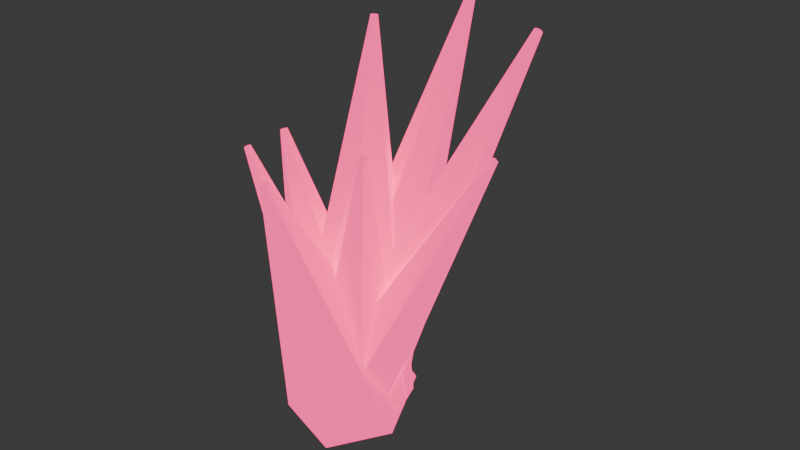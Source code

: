 # Source: VFX_CrystalShards_Hell_v01.blend  (saved by Blender 5.2.44; exported with 4.5.12 LTS)
import bpy
from mathutils import Matrix  # noqa: F401  (used for matrix-valued properties, if any)

bpy.ops.wm.read_factory_settings(use_empty=True)
scene = bpy.context.scene
scene.name = 'Scene'

# ---- collections
col_collection = bpy.data.collections.new('Collection'); scene.collection.children.link(col_collection)

# ---- materials (node trees are filled in below, after node groups)
mat_mat_vfx_crystalshards_hell = bpy.data.materials.new('MAT_VFX_CrystalShards_Hell')
mat_mat_vfx_crystalshards_hell.diffuse_color = (0.72, 0.035, 0.18, 1.0)

# ---- material node trees
mat_mat_vfx_crystalshards_hell.use_nodes = True; mat_mat_vfx_crystalshards_hell.node_tree.nodes.clear()
_N = mat_mat_vfx_crystalshards_hell.node_tree.nodes; _L = mat_mat_vfx_crystalshards_hell.node_tree.links
n0 = _N.new('ShaderNodeOutputMaterial'); n0.name = 'Material Output'; n0.location = (0, 0)
n1 = _N.new('ShaderNodeBsdfPrincipled'); n1.name = 'Principled BSDF'; n1.location = (0, 0)
n1.inputs[0].default_value = (0.72, 0.035, 0.18, 1.0)
n1.inputs[1].default_value = 0.12
n1.inputs[2].default_value = 0.24
n1.inputs[10].default_value = 0.005
n1.inputs[27].default_value = (0.72, 0.035, 0.18, 1.0)
n1.inputs[28].default_value = 2.4
_L.new(n1.outputs[0], n0.inputs[0])
n0.is_active_output = True

# ---- world
world_world = bpy.data.worlds.new('World'); scene.world = world_world
world_world.use_nodes = True; world_world.node_tree.nodes.clear()
_N = world_world.node_tree.nodes; _L = world_world.node_tree.links
n0 = _N.new('ShaderNodeOutputWorld'); n0.name = 'World Output'; n0.location = (200, 100)
n1 = _N.new('ShaderNodeBackground'); n1.name = 'Background'; n1.location = (-200, 100)
n1.inputs[0].default_value = (0.05088, 0.05088, 0.05088, 1.0)
_L.new(n1.outputs[0], n0.inputs[0])
n0.is_active_output = True
world_world.color = (0.05088, 0.05088, 0.05088)
world_world.sun_shadow_jitter_overblur = 0.0

# ---- meshes
me_mesh_crystalshard_01 = bpy.data.meshes.new('MESH_CrystalShard_01')
me_mesh_crystalshard_01.from_pydata([(0.0189, 0.008099, 0.007829), (-0.04407, -0.01889, 0.1315), (0.01695, -0.01346, 0.003914), (-0.04425, -0.02085, 0.1312), (-0.001944, -0.02156, -0.003914), (-0.04597, -0.02159, 0.1305), (-0.0189, -0.008099, -0.007829), (-0.04751, -0.02036, 0.1301), (-0.01695, 0.01346, -0.003914), (-0.04733, -0.0184, 0.1305), (0.001944, 0.02156, 0.003914), (-0.04562, -0.01767, 0.1312)], [], [(0, 1, 3, 2), (2, 3, 5, 4), (4, 5, 7, 6), (6, 7, 9, 8), (3, 1, 11, 9, 7, 5), (8, 9, 11, 10), (10, 11, 1, 0), (0, 2, 4, 6, 8, 10)])
_uv = me_mesh_crystalshard_01.uv_layers.new(name='UVMap')
_uv.uv.foreach_set('vector', [1.0, 0.5, 1.0, 1.0, 0.8333, 1.0, 0.8333, 0.5, 0.8333, 0.5, 0.8333, 1.0, 0.6667, 1.0, 0.6667, 0.5, 0.6667, 0.5, 0.6667, 1.0, 0.5, 1.0, 0.5, 0.5, 0.5, 0.5, 0.5, 1.0, 0.3333, 1.0, 0.3333, 0.5, 0.4578, 0.37, 0.25, 0.49, 0.04215, 0.37, 0.04215, 0.13, 0.25, 0.01, 0.4578, 0.13, 0.3333, 0.5, 0.3333, 1.0, 0.1667, 1.0, 0.1667, 0.5, 0.1667, 0.5, 0.1667, 1.0, -8.941e-08, 1.0, -8.941e-08, 0.5, 0.75, 0.49, 0.9578, 0.37, 0.9578, 0.13, 0.75, 0.01, 0.5422, 0.13, 0.5422, 0.37])
me_mesh_crystalshard_01.materials.append(mat_mat_vfx_crystalshards_hell)
me_mesh_crystalshard_01.update()
me_mesh_crystalshard_02 = bpy.data.meshes.new('MESH_CrystalShard_02')
me_mesh_crystalshard_02.from_pydata([(-0.01995, 0.0171, 0.009688), (0.04218, -0.03616, 0.1564), (0.005808, 0.02696, 0.004844), (0.04402, -0.03545, 0.1561), (0.02575, 0.009863, -0.004844), (0.04545, -0.03667, 0.1554), (0.01995, -0.0171, -0.009688), (0.04503, -0.0386, 0.1551), (-0.005808, -0.02696, -0.004844), (0.04319, -0.0393, 0.1554), (-0.02575, -0.009863, 0.004844), (0.04177, -0.03808, 0.1561)], [], [(0, 1, 3, 2), (2, 3, 5, 4), (4, 5, 7, 6), (6, 7, 9, 8), (3, 1, 11, 9, 7, 5), (8, 9, 11, 10), (10, 11, 1, 0), (0, 2, 4, 6, 8, 10)])
_uv = me_mesh_crystalshard_02.uv_layers.new(name='UVMap')
_uv.uv.foreach_set('vector', [1.0, 0.5, 1.0, 1.0, 0.8333, 1.0, 0.8333, 0.5, 0.8333, 0.5, 0.8333, 1.0, 0.6667, 1.0, 0.6667, 0.5, 0.6667, 0.5, 0.6667, 1.0, 0.5, 1.0, 0.5, 0.5, 0.5, 0.5, 0.5, 1.0, 0.3333, 1.0, 0.3333, 0.5, 0.4578, 0.37, 0.25, 0.49, 0.04215, 0.37, 0.04215, 0.13, 0.25, 0.01, 0.4578, 0.13, 0.3333, 0.5, 0.3333, 1.0, 0.1667, 1.0, 0.1667, 0.5, 0.1667, 0.5, 0.1667, 1.0, -8.941e-08, 1.0, -8.941e-08, 0.5, 0.75, 0.49, 0.9578, 0.37, 0.9578, 0.13, 0.75, 0.01, 0.5422, 0.13, 0.5422, 0.37])
me_mesh_crystalshard_02.materials.append(mat_mat_vfx_crystalshards_hell)
me_mesh_crystalshard_02.update()
me_mesh_crystalshard_03 = bpy.data.meshes.new('MESH_CrystalShard_03')
me_mesh_crystalshard_03.from_pydata([(0.01565, -0.02782, 0.01172), (-0.03152, 0.05604, 0.1809), (-0.01784, -0.02834, 0.005859), (-0.03349, 0.05601, 0.1806), (-0.03349, -0.0005267, -0.005859), (-0.03441, 0.05764, 0.1799), (-0.01565, 0.02782, -0.01172), (-0.03336, 0.05931, 0.1795), (0.01784, 0.02834, -0.005859), (-0.03139, 0.05934, 0.1799), (0.03349, 0.0005267, 0.005859), (-0.03047, 0.05771, 0.1806)], [], [(0, 1, 3, 2), (2, 3, 5, 4), (4, 5, 7, 6), (6, 7, 9, 8), (3, 1, 11, 9, 7, 5), (8, 9, 11, 10), (10, 11, 1, 0), (0, 2, 4, 6, 8, 10)])
_uv = me_mesh_crystalshard_03.uv_layers.new(name='UVMap')
_uv.uv.foreach_set('vector', [1.0, 0.5, 1.0, 1.0, 0.8333, 1.0, 0.8333, 0.5, 0.8333, 0.5, 0.8333, 1.0, 0.6667, 1.0, 0.6667, 0.5, 0.6667, 0.5, 0.6667, 1.0, 0.5, 1.0, 0.5, 0.5, 0.5, 0.5, 0.5, 1.0, 0.3333, 1.0, 0.3333, 0.5, 0.4578, 0.37, 0.25, 0.49, 0.04215, 0.37, 0.04215, 0.13, 0.25, 0.01, 0.4578, 0.13, 0.3333, 0.5, 0.3333, 1.0, 0.1667, 1.0, 0.1667, 0.5, 0.1667, 0.5, 0.1667, 1.0, -8.941e-08, 1.0, -8.941e-08, 0.5, 0.75, 0.49, 0.9578, 0.37, 0.9578, 0.13, 0.75, 0.01, 0.5422, 0.13, 0.5422, 0.37])
me_mesh_crystalshard_03.materials.append(mat_mat_vfx_crystalshards_hell)
me_mesh_crystalshard_03.update()
me_mesh_crystalshard_04 = bpy.data.meshes.new('MESH_CrystalShard_04')
me_mesh_crystalshard_04.from_pydata([(-0.01876, -0.007504, 0.008704), (0.07838, 0.03135, 0.201), (-0.01646, 0.01394, 0.004352), (0.07859, 0.0333, 0.2006), (0.002304, 0.02144, -0.004352), (0.08029, 0.03398, 0.1998), (0.01876, 0.007504, -0.008704), (0.08179, 0.03272, 0.1994), (0.01646, -0.01394, -0.004352), (0.08158, 0.03077, 0.1998), (-0.002304, -0.02144, 0.004352), (0.07987, 0.03008, 0.2006)], [], [(0, 1, 3, 2), (2, 3, 5, 4), (4, 5, 7, 6), (6, 7, 9, 8), (3, 1, 11, 9, 7, 5), (8, 9, 11, 10), (10, 11, 1, 0), (0, 2, 4, 6, 8, 10)])
_uv = me_mesh_crystalshard_04.uv_layers.new(name='UVMap')
_uv.uv.foreach_set('vector', [1.0, 0.5, 1.0, 1.0, 0.8333, 1.0, 0.8333, 0.5, 0.8333, 0.5, 0.8333, 1.0, 0.6667, 1.0, 0.6667, 0.5, 0.6667, 0.5, 0.6667, 1.0, 0.5, 1.0, 0.5, 0.5, 0.5, 0.5, 0.5, 1.0, 0.3333, 1.0, 0.3333, 0.5, 0.4578, 0.37, 0.25, 0.49, 0.04215, 0.37, 0.04215, 0.13, 0.25, 0.01, 0.4578, 0.13, 0.3333, 0.5, 0.3333, 1.0, 0.1667, 1.0, 0.1667, 0.5, 0.1667, 0.5, 0.1667, 1.0, -8.941e-08, 1.0, -8.941e-08, 0.5, 0.75, 0.49, 0.9578, 0.37, 0.9578, 0.13, 0.75, 0.01, 0.5422, 0.13, 0.5422, 0.37])
me_mesh_crystalshard_04.materials.append(mat_mat_vfx_crystalshards_hell)
me_mesh_crystalshard_04.update()
me_mesh_crystalshard_05 = bpy.data.meshes.new('MESH_CrystalShard_05')
me_mesh_crystalshard_05.from_pydata([(0.02252, -0.008445, 0.01434), (-0.06551, 0.02457, 0.1213), (0.002746, -0.02693, 0.007168), (-0.06692, 0.02325, 0.1208), (-0.01977, -0.01848, -0.007168), (-0.06853, 0.02385, 0.1197), (-0.02252, 0.008445, -0.01434), (-0.06873, 0.02577, 0.1192), (-0.002746, 0.02693, -0.007168), (-0.06732, 0.02709, 0.1197), (0.01977, 0.01848, 0.007168), (-0.06571, 0.02649, 0.1208)], [], [(0, 1, 3, 2), (2, 3, 5, 4), (4, 5, 7, 6), (6, 7, 9, 8), (3, 1, 11, 9, 7, 5), (8, 9, 11, 10), (10, 11, 1, 0), (0, 2, 4, 6, 8, 10)])
_uv = me_mesh_crystalshard_05.uv_layers.new(name='UVMap')
_uv.uv.foreach_set('vector', [1.0, 0.5, 1.0, 1.0, 0.8333, 1.0, 0.8333, 0.5, 0.8333, 0.5, 0.8333, 1.0, 0.6667, 1.0, 0.6667, 0.5, 0.6667, 0.5, 0.6667, 1.0, 0.5, 1.0, 0.5, 0.5, 0.5, 0.5, 0.5, 1.0, 0.3333, 1.0, 0.3333, 0.5, 0.4578, 0.37, 0.25, 0.49, 0.04215, 0.37, 0.04215, 0.13, 0.25, 0.01, 0.4578, 0.13, 0.3333, 0.5, 0.3333, 1.0, 0.1667, 1.0, 0.1667, 0.5, 0.1667, 0.5, 0.1667, 1.0, -8.941e-08, 1.0, -8.941e-08, 0.5, 0.75, 0.49, 0.9578, 0.37, 0.9578, 0.13, 0.75, 0.01, 0.5422, 0.13, 0.5422, 0.37])
me_mesh_crystalshard_05.materials.append(mat_mat_vfx_crystalshards_hell)
me_mesh_crystalshard_05.update()
me_mesh_crystalshard_06 = bpy.data.meshes.new('MESH_CrystalShard_06')
me_mesh_crystalshard_06.from_pydata([(-0.008367, 0.02928, 0.01512), (0.01978, -0.06924, 0.1496), (0.02413, 0.02273, 0.007558), (0.0217, -0.06963, 0.1491), (0.0325, -0.006552, -0.007558), (0.02219, -0.07135, 0.1482), (0.008367, -0.02928, -0.01512), (0.02077, -0.07269, 0.1478), (-0.02413, -0.02273, -0.007558), (0.01886, -0.0723, 0.1482), (-0.0325, 0.006552, 0.007558), (0.01836, -0.07058, 0.1491)], [], [(0, 1, 3, 2), (2, 3, 5, 4), (4, 5, 7, 6), (6, 7, 9, 8), (3, 1, 11, 9, 7, 5), (8, 9, 11, 10), (10, 11, 1, 0), (0, 2, 4, 6, 8, 10)])
_uv = me_mesh_crystalshard_06.uv_layers.new(name='UVMap')
_uv.uv.foreach_set('vector', [1.0, 0.5, 1.0, 1.0, 0.8333, 1.0, 0.8333, 0.5, 0.8333, 0.5, 0.8333, 1.0, 0.6667, 1.0, 0.6667, 0.5, 0.6667, 0.5, 0.6667, 1.0, 0.5, 1.0, 0.5, 0.5, 0.5, 0.5, 0.5, 1.0, 0.3333, 1.0, 0.3333, 0.5, 0.4578, 0.37, 0.25, 0.49, 0.04215, 0.37, 0.04215, 0.13, 0.25, 0.01, 0.4578, 0.13, 0.3333, 0.5, 0.3333, 1.0, 0.1667, 1.0, 0.1667, 0.5, 0.1667, 0.5, 0.1667, 1.0, -8.941e-08, 1.0, -8.941e-08, 0.5, 0.75, 0.49, 0.9578, 0.37, 0.9578, 0.13, 0.75, 0.01, 0.5422, 0.13, 0.5422, 0.37])
me_mesh_crystalshard_06.materials.append(mat_mat_vfx_crystalshards_hell)
me_mesh_crystalshard_06.update()
me_mesh_crystalshard_07 = bpy.data.meshes.new('MESH_CrystalShard_07')
me_mesh_crystalshard_07.from_pydata([(-0.01836, 0.004081, 0.01141), (0.09553, -0.02123, 0.1652), (-0.005048, 0.02064, 0.005705), (0.09674, -0.01972, 0.1647), (0.01331, 0.01656, -0.005705), (0.09841, -0.0201, 0.1636), (0.01836, -0.004081, -0.01141), (0.09887, -0.02197, 0.1631), (0.005048, -0.02064, -0.005705), (0.09766, -0.02348, 0.1636), (-0.01331, -0.01656, 0.005705), (0.09599, -0.02311, 0.1647)], [], [(0, 1, 3, 2), (2, 3, 5, 4), (4, 5, 7, 6), (6, 7, 9, 8), (3, 1, 11, 9, 7, 5), (8, 9, 11, 10), (10, 11, 1, 0), (0, 2, 4, 6, 8, 10)])
_uv = me_mesh_crystalshard_07.uv_layers.new(name='UVMap')
_uv.uv.foreach_set('vector', [1.0, 0.5, 1.0, 1.0, 0.8333, 1.0, 0.8333, 0.5, 0.8333, 0.5, 0.8333, 1.0, 0.6667, 1.0, 0.6667, 0.5, 0.6667, 0.5, 0.6667, 1.0, 0.5, 1.0, 0.5, 0.5, 0.5, 0.5, 0.5, 1.0, 0.3333, 1.0, 0.3333, 0.5, 0.4578, 0.37, 0.25, 0.49, 0.04215, 0.37, 0.04215, 0.13, 0.25, 0.01, 0.4578, 0.13, 0.3333, 0.5, 0.3333, 1.0, 0.1667, 1.0, 0.1667, 0.5, 0.1667, 0.5, 0.1667, 1.0, -8.941e-08, 1.0, -8.941e-08, 0.5, 0.75, 0.49, 0.9578, 0.37, 0.9578, 0.13, 0.75, 0.01, 0.5422, 0.13, 0.5422, 0.37])
me_mesh_crystalshard_07.materials.append(mat_mat_vfx_crystalshards_hell)
me_mesh_crystalshard_07.update()
me_mesh_crystalshard_08 = bpy.data.meshes.new('MESH_CrystalShard_08')
me_mesh_crystalshard_08.from_pydata([(0.002484, -0.02385, 0.01446), (-0.01149, 0.1103, 0.1877), (-0.02288, -0.01444, 0.007232), (-0.0133, 0.111, 0.1872), (-0.02536, 0.009411, -0.007232), (-0.01348, 0.1127, 0.1861), (-0.002484, 0.02385, -0.01446), (-0.01184, 0.1137, 0.1856), (0.02288, 0.01444, -0.007232), (-0.01003, 0.113, 0.1861), (0.02536, -0.009411, 0.007232), (-0.009855, 0.1113, 0.1872)], [], [(0, 1, 3, 2), (2, 3, 5, 4), (4, 5, 7, 6), (6, 7, 9, 8), (3, 1, 11, 9, 7, 5), (8, 9, 11, 10), (10, 11, 1, 0), (0, 2, 4, 6, 8, 10)])
_uv = me_mesh_crystalshard_08.uv_layers.new(name='UVMap')
_uv.uv.foreach_set('vector', [1.0, 0.5, 1.0, 1.0, 0.8333, 1.0, 0.8333, 0.5, 0.8333, 0.5, 0.8333, 1.0, 0.6667, 1.0, 0.6667, 0.5, 0.6667, 0.5, 0.6667, 1.0, 0.5, 1.0, 0.5, 0.5, 0.5, 0.5, 0.5, 1.0, 0.3333, 1.0, 0.3333, 0.5, 0.4578, 0.37, 0.25, 0.49, 0.04215, 0.37, 0.04215, 0.13, 0.25, 0.01, 0.4578, 0.13, 0.3333, 0.5, 0.3333, 1.0, 0.1667, 1.0, 0.1667, 0.5, 0.1667, 0.5, 0.1667, 1.0, -8.941e-08, 1.0, -8.941e-08, 0.5, 0.75, 0.49, 0.9578, 0.37, 0.9578, 0.13, 0.75, 0.01, 0.5422, 0.13, 0.5422, 0.37])
me_mesh_crystalshard_08.materials.append(mat_mat_vfx_crystalshards_hell)
me_mesh_crystalshard_08.update()

# ---- objects
ob_mesh_crystalshard_01 = bpy.data.objects.new('MESH_CrystalShard_01', me_mesh_crystalshard_01)
ob_mesh_crystalshard_02 = bpy.data.objects.new('MESH_CrystalShard_02', me_mesh_crystalshard_02)
ob_mesh_crystalshard_03 = bpy.data.objects.new('MESH_CrystalShard_03', me_mesh_crystalshard_03)
ob_mesh_crystalshard_04 = bpy.data.objects.new('MESH_CrystalShard_04', me_mesh_crystalshard_04)
ob_mesh_crystalshard_05 = bpy.data.objects.new('MESH_CrystalShard_05', me_mesh_crystalshard_05)
ob_mesh_crystalshard_06 = bpy.data.objects.new('MESH_CrystalShard_06', me_mesh_crystalshard_06)
ob_mesh_crystalshard_07 = bpy.data.objects.new('MESH_CrystalShard_07', me_mesh_crystalshard_07)
ob_mesh_crystalshard_08 = bpy.data.objects.new('MESH_CrystalShard_08', me_mesh_crystalshard_08)
ob_vfx_crystalshards_hell = bpy.data.objects.new('VFX_CrystalShards_Hell', None)
ob_socket_burstorigin = bpy.data.objects.new('SOCKET_BurstOrigin', None)

# ---- transforms, parenting, visibility, modifiers, constraints
ob_mesh_crystalshard_01.parent = ob_vfx_crystalshards_hell
ob_mesh_crystalshard_01.location = (0.0, 0.0, 0.0)
ob_mesh_crystalshard_01.rotation_mode = 'QUATERNION'
ob_mesh_crystalshard_01.rotation_quaternion = (1.0, 0.0, 0.0, 0.0)
ob_mesh_crystalshard_02.parent = ob_vfx_crystalshards_hell
ob_mesh_crystalshard_02.location = (0.0, 0.0, 0.0)
ob_mesh_crystalshard_02.rotation_mode = 'QUATERNION'
ob_mesh_crystalshard_02.rotation_quaternion = (1.0, 0.0, 0.0, 0.0)
ob_mesh_crystalshard_03.parent = ob_vfx_crystalshards_hell
ob_mesh_crystalshard_03.location = (0.0, 0.0, 0.0)
ob_mesh_crystalshard_03.rotation_mode = 'QUATERNION'
ob_mesh_crystalshard_03.rotation_quaternion = (1.0, 0.0, 0.0, 0.0)
ob_mesh_crystalshard_04.parent = ob_vfx_crystalshards_hell
ob_mesh_crystalshard_04.location = (0.0, 0.0, 0.0)
ob_mesh_crystalshard_04.rotation_mode = 'QUATERNION'
ob_mesh_crystalshard_04.rotation_quaternion = (1.0, 0.0, 0.0, 0.0)
ob_mesh_crystalshard_05.parent = ob_vfx_crystalshards_hell
ob_mesh_crystalshard_05.location = (0.0, 0.0, 0.0)
ob_mesh_crystalshard_05.rotation_mode = 'QUATERNION'
ob_mesh_crystalshard_05.rotation_quaternion = (1.0, 0.0, 0.0, 0.0)
ob_mesh_crystalshard_06.parent = ob_vfx_crystalshards_hell
ob_mesh_crystalshard_06.location = (0.0, 0.0, 0.0)
ob_mesh_crystalshard_06.rotation_mode = 'QUATERNION'
ob_mesh_crystalshard_06.rotation_quaternion = (1.0, 0.0, 0.0, 0.0)
ob_mesh_crystalshard_07.parent = ob_vfx_crystalshards_hell
ob_mesh_crystalshard_07.location = (0.0, 0.0, 0.0)
ob_mesh_crystalshard_07.rotation_mode = 'QUATERNION'
ob_mesh_crystalshard_07.rotation_quaternion = (1.0, 0.0, 0.0, 0.0)
ob_mesh_crystalshard_08.parent = ob_vfx_crystalshards_hell
ob_mesh_crystalshard_08.location = (0.0, 0.0, 0.0)
ob_mesh_crystalshard_08.rotation_mode = 'QUATERNION'
ob_mesh_crystalshard_08.rotation_quaternion = (1.0, 0.0, 0.0, 0.0)
ob_vfx_crystalshards_hell.location = (0.0, 0.0, 0.0)
ob_vfx_crystalshards_hell.empty_display_size = 0.08
ob_socket_burstorigin.parent = ob_vfx_crystalshards_hell
ob_socket_burstorigin.location = (0.0, 0.0, 0.0)
ob_socket_burstorigin.empty_display_size = 0.055

# ---- collection membership
col_collection.objects.link(ob_mesh_crystalshard_01)
col_collection.objects.link(ob_mesh_crystalshard_02)
col_collection.objects.link(ob_mesh_crystalshard_03)
col_collection.objects.link(ob_mesh_crystalshard_04)
col_collection.objects.link(ob_mesh_crystalshard_05)
col_collection.objects.link(ob_mesh_crystalshard_06)
col_collection.objects.link(ob_mesh_crystalshard_07)
col_collection.objects.link(ob_mesh_crystalshard_08)
col_collection.objects.link(ob_vfx_crystalshards_hell)
col_collection.objects.link(ob_socket_burstorigin)

# ---- scene / render settings (as saved in the file)
scene.frame_start = 1; scene.frame_end = 250; scene.frame_set(1)
scene.render.engine = 'BLENDER_EEVEE_NEXT'
scene.render.fps = 30
scene.render.bake_bias = 0.0
scene.render.bake_samples = 0
scene.render.compositor_device = 'GPU'
scene.eevee.use_volume_custom_range = False
scene.eevee.fast_gi_thickness_near = 0.1
scene.eevee.fast_gi_thickness_far = 0.0
scene.eevee.ray_tracing_options.screen_trace_thickness = 0.1
bpy.context.view_layer.update()

# ---- added for rendering (the .blend has no active camera): camera
cam_auto = bpy.data.cameras.new('AutoCamera')
cam_auto.lens = 50.0
cam_auto.sensor_width = 36.0
cam_auto.clip_end = 1000.0
ob_auto_camera = bpy.data.objects.new('AutoCamera', cam_auto)
scene.collection.objects.link(ob_auto_camera)
ob_auto_camera.location = (0.321289, -0.346954, 0.337917)
ob_auto_camera.rotation_euler = (1.09748, -7.21219e-08, 0.694738)
scene.camera = ob_auto_camera
bpy.context.view_layer.update()
